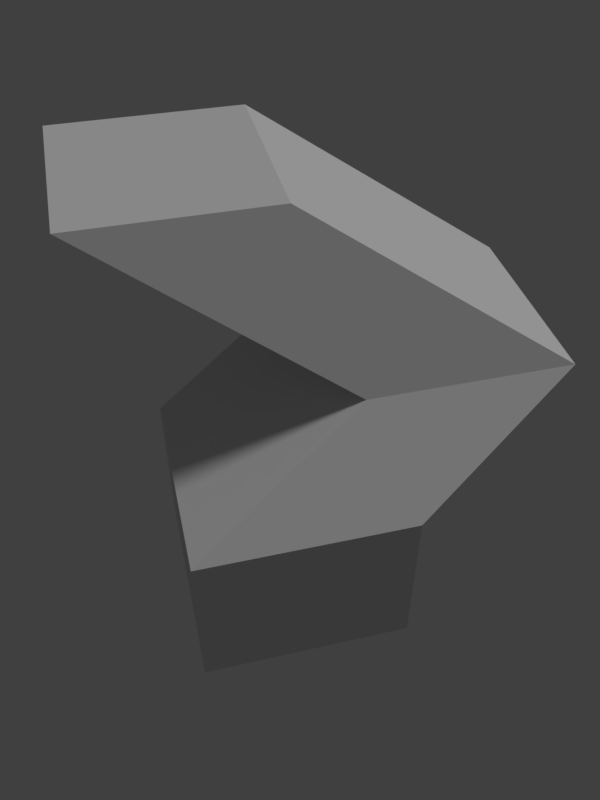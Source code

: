 # Source: Textures_BlenderRender.blend  (saved by Blender 2.79.0; exported with 4.5.12 LTS)
import bpy
from mathutils import Matrix  # noqa: F401  (used for matrix-valued properties, if any)

bpy.ops.wm.read_factory_settings(use_empty=True)
scene = bpy.context.scene
scene.name = 'Scene'

# ---- collections
col_collection_1 = bpy.data.collections.new('Collection 1'); scene.collection.children.link(col_collection_1)

# ---- materials (node trees are filled in below, after node groups)
mat_material_001 = bpy.data.materials.new('Material.001')
mat_material_001.alpha_threshold = 0.0
mat_material_001.use_transparent_shadow = False
mat_material_001.preview_render_type = 'FLAT'
mat_material_001.roughness = 0.5
mat_material_001.line_color = (0.0, 0.0, 0.0, 1.0)

# ---- material node trees

# ---- world
world_world = bpy.data.worlds.new('World'); scene.world = world_world
world_world.color = (0.05088, 0.05088, 0.05088)
world_world.use_sun_shadow = False
world_world.sun_shadow_jitter_overblur = 0.0
world_world.cycles.sampling_method = 'MANUAL'

# ---- cameras
cam_camera = bpy.data.cameras.new('Camera')
cam_camera.clip_end = 100.0
cam_camera.lens = 35.0
cam_camera.sensor_width = 32.0
cam_camera.sensor_height = 18.0
cam_camera.ortho_scale = 7.314
cam_camera.dof.focus_distance = 0.0
cam_camera.dof.aperture_fstop = 128.0

# ---- lights
light_lamp = bpy.data.lights.new('Lamp', 'SUN')
light_lamp.transmission_factor = 0.0
light_lamp.cutoff_distance = 30.0
light_lamp.angle = 0.1993
light_lamp.energy = 1.0
light_lamp.shadow_buffer_clip_start = 1.001
light_lamp.shadow_soft_size = 0.1
light_lamp.shadow_cascade_max_distance = 1000.0

# ---- meshes
me_plane_005 = bpy.data.meshes.new('Plane.005')
me_plane_005.from_pydata([(-1.0, -1.0, 0.0), (1.0, -1.0, 0.0), (-1.0, 1.0, 0.0), (1.0, 1.0, 0.0), (-1.0, 1.0, 0.0), (-1.0, -1.0, 0.0), (1.0, -1.0, 0.0), (1.0, 1.0, 0.0), (-1.0, 1.0, 1.582), (-1.0, -1.0, 1.582), (1.0, -1.0, 1.582), (1.0, 1.0, 1.582), (0.7511, 1.935, 2.265), (0.7511, -0.06515, 2.265), (2.751, -0.06515, 2.265), (2.751, 1.935, 2.265), (-1.661, 3.019, 3.655), (-1.661, 1.019, 3.655), (0.3387, 1.019, 3.655), (0.3387, 3.019, 3.655)], [], [(0, 2, 3, 1), (5, 6, 10, 9), (0, 1, 6, 5), (1, 3, 7, 6), (3, 2, 4, 7), (2, 0, 5, 4), (9, 10, 14, 13), (6, 7, 11, 10), (7, 4, 8, 11), (4, 5, 9, 8), (13, 14, 18, 17), (10, 11, 15, 14), (11, 8, 12, 15), (8, 9, 13, 12), (17, 18, 19, 16), (14, 15, 19, 18), (15, 12, 16, 19), (12, 13, 17, 16)])
_uv = me_plane_005.uv_layers.new(name='UVMap')
_uv.uv.foreach_set('vector', [0.2346, 0.5698, 0.2346, 0.7888, 0.0, 0.7888, 0.0, 0.5698, 0.8142, 0.9325, 0.8142, 0.7136, 1.0, 0.7136, 1.0, 0.9325, 0.0, 0.0, 0.0, 0.0, 0.0, 0.0, 0.0, 0.0, 0.0, 0.0, 0.0, 0.0, 0.0, 0.0, 0.0, 0.0, 0.0, 0.0, 0.0, 0.0, 0.0, 0.0, 0.0, 0.0, 0.0, 0.0, 0.0, 0.0, 0.0, 0.0, 0.0, 0.0, 0.3997, 0.781, 0.2805, 0.601, 0.2805, 0.406, 0.3997, 0.5861, 1.0, 0.4946, 1.0, 0.7136, 0.8142, 0.7136, 0.8142, 0.4946, 0.4663, 0.781, 0.4663, 1.0, 0.2805, 1.0, 0.2805, 0.781, 0.4663, 1.0, 0.4663, 0.781, 0.6521, 0.781, 0.6521, 1.0, 0.9314, 0.3048, 0.8142, 0.4946, 0.8142, 0.1898, 0.9314, 0.0, 0.2805, 0.08731, 0.4868, 0.1921, 0.4868, 0.406, 0.2805, 0.3013, 0.4428, 0.3022, 5.497e-05, 5.538e-05, 0.5572, 5.497e-05, 0.9999, 0.3022, 0.5996, 0.666, 0.3997, 0.781, 0.3997, 0.5861, 0.5996, 0.4711, 0.2805, 0.05002, 0.2287, 0.256, 0.0, 0.206, 0.05183, 0.0, 0.2805, 0.5698, 0.05183, 0.5198, 0.0, 0.206, 0.2287, 0.256, 0.697, 0.3839, 0.8142, 0.5736, 0.8142, 0.8784, 0.697, 0.6887, 0.8142, 0.296, 0.599, 0.3839, 0.599, 0.08782, 0.8142, 0.0])
me_plane_005.materials.append(mat_material_001)
me_plane_005.use_remesh_preserve_volume = False
me_plane_005.use_remesh_preserve_attributes = False
me_plane_005.use_mirror_vertex_groups = False
me_plane_005.update()

# ---- objects
ob_plane = bpy.data.objects.new('Plane', me_plane_005)
ob_lamp = bpy.data.objects.new('Lamp', light_lamp)
ob_camera = bpy.data.objects.new('Camera', cam_camera)

# ---- transforms, parenting, visibility, modifiers, constraints
ob_plane.location = (0.0, 0.0, 0.0)
ob_plane.lineart.crease_threshold = 0.0
ob_lamp.location = (4.076, 1.005, 5.904)
ob_lamp.rotation_euler = (0.6503, 0.05522, 1.866)
ob_lamp.lock_rotations_4d = False
ob_lamp.empty_display_type = 'ARROWS'
ob_lamp.color = (0.0, 0.0, 0.0, 0.0)
ob_lamp.lineart.crease_threshold = 0.0
ob_camera.location = (-1.163, -5.384, 7.477)
ob_camera.rotation_euler = (0.8232, -7.697e-08, -0.2422)
ob_camera.lock_rotations_4d = False
ob_camera.empty_display_type = 'ARROWS'
ob_camera.color = (0.0, 0.0, 0.0, 0.0)
ob_camera.display_type = 'WIRE'
ob_camera.lineart.crease_threshold = 0.0

# ---- collection membership
col_collection_1.objects.link(ob_plane)
col_collection_1.objects.link(ob_lamp)
col_collection_1.objects.link(ob_camera)

# ---- scene / render settings (as saved in the file)
scene.camera = ob_camera
scene.frame_start = 1; scene.frame_end = 250; scene.frame_set(1)
scene.render.engine = 'BLENDER_EEVEE_NEXT'
scene.render.resolution_x = 60
scene.render.resolution_y = 80
scene.render.resolution_percentage = 50
scene.render.dither_intensity = 0.0
scene.cycles.use_denoising = False
scene.cycles.samples = 20
scene.cycles.sampling_pattern = 'TABULATED_SOBOL'
scene.cycles.use_adaptive_sampling = False
scene.cycles.use_light_tree = False
scene.cycles.blur_glossy = 0.0
scene.cycles.sample_clamp_indirect = 0.0
scene.view_settings.view_transform = 'Standard'
bpy.context.view_layer.update()
